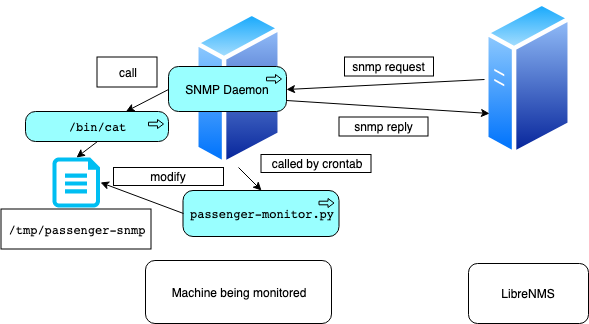

The diagram above was exported from draw.io. Its source (the exported page's mxGraphModel, read from the mxfile embedded in the PNG):
<mxGraphModel dx="1745" dy="567" grid="1" gridSize="10" guides="1" tooltips="1" connect="1" arrows="1" fold="1" page="1" pageScale="1" pageWidth="827" pageHeight="1169" math="0" shadow="0">
  <root>
    <mxCell id="0" />
    <mxCell id="1" parent="0" />
    <mxCell id="2" value="" style="aspect=fixed;perimeter=ellipsePerimeter;html=1;align=center;shadow=0;dashed=0;spacingTop=3;image;image=img/lib/active_directory/generic_server.svg;" vertex="1" parent="1">
      <mxGeometry x="440" y="210" width="88" height="157" as="geometry" />
    </mxCell>
    <mxCell id="3" value="LibreNMS" style="rounded=1;whiteSpace=wrap;html=1;" vertex="1" parent="1">
      <mxGeometry x="424" y="473" width="120" height="60" as="geometry" />
    </mxCell>
    <mxCell id="4" value="" style="aspect=fixed;perimeter=ellipsePerimeter;html=1;align=center;shadow=0;dashed=0;spacingTop=3;image;image=img/lib/active_directory/generic_server.svg;" vertex="1" parent="1">
      <mxGeometry x="150" y="220" width="88" height="157" as="geometry" />
    </mxCell>
    <mxCell id="5" value="Machine being monitored" style="rounded=1;whiteSpace=wrap;html=1;" vertex="1" parent="1">
      <mxGeometry x="101" y="470" width="186" height="63" as="geometry" />
    </mxCell>
    <mxCell id="6" value="SNMP Daemon" style="html=1;outlineConnect=0;whiteSpace=wrap;fillColor=#99ffff;strokeColor=#000000;shape=mxgraph.archimate3.application;appType=proc;archiType=rounded;" vertex="1" parent="1">
      <mxGeometry x="124" y="276" width="118" height="45" as="geometry" />
    </mxCell>
    <mxCell id="7" value="" style="endArrow=classic;html=1;exitX=0;exitY=0.5;exitDx=0;exitDy=0;entryX=1;entryY=0.5;entryDx=0;entryDy=0;entryPerimeter=0;" edge="1" source="2" target="6" parent="1">
      <mxGeometry width="50" height="50" relative="1" as="geometry">
        <mxPoint x="350" y="298.5" as="sourcePoint" />
        <mxPoint x="250" y="299" as="targetPoint" />
      </mxGeometry>
    </mxCell>
    <mxCell id="8" value="" style="endArrow=classic;html=1;exitX=0;exitY=0.5;exitDx=0;exitDy=0;exitPerimeter=0;" edge="1" source="6" target="9" parent="1">
      <mxGeometry width="50" height="50" relative="1" as="geometry">
        <mxPoint x="90" y="510" as="sourcePoint" />
        <mxPoint x="80" y="330" as="targetPoint" />
      </mxGeometry>
    </mxCell>
    <mxCell id="9" value="&lt;pre&gt;&lt;code&gt;/bin/cat&lt;/code&gt;&lt;/pre&gt;" style="html=1;outlineConnect=0;whiteSpace=wrap;fillColor=#99ffff;strokeColor=#000000;shape=mxgraph.archimate3.application;appType=proc;archiType=rounded;" vertex="1" parent="1">
      <mxGeometry x="-19" y="321" width="143" height="30" as="geometry" />
    </mxCell>
    <mxCell id="10" value="call" style="rounded=0;whiteSpace=wrap;html=1;" vertex="1" parent="1">
      <mxGeometry x="52.5" y="266.5" width="60" height="30" as="geometry" />
    </mxCell>
    <mxCell id="11" value="snmp request" style="rounded=0;whiteSpace=wrap;html=1;" vertex="1" parent="1">
      <mxGeometry x="300" y="266.5" width="89" height="19" as="geometry" />
    </mxCell>
    <mxCell id="12" value="" style="endArrow=classic;html=1;exitX=1;exitY=0.75;exitDx=0;exitDy=0;exitPerimeter=0;entryX=0;entryY=0.75;entryDx=0;entryDy=0;" edge="1" source="6" target="2" parent="1">
      <mxGeometry width="50" height="50" relative="1" as="geometry">
        <mxPoint x="240" y="330" as="sourcePoint" />
        <mxPoint x="400" y="340" as="targetPoint" />
      </mxGeometry>
    </mxCell>
    <mxCell id="13" value="snmp reply" style="rounded=0;whiteSpace=wrap;html=1;" vertex="1" parent="1">
      <mxGeometry x="294.5" y="326.5" width="89" height="19" as="geometry" />
    </mxCell>
    <mxCell id="14" value="" style="verticalLabelPosition=bottom;html=1;verticalAlign=top;align=center;strokeColor=none;fillColor=#00BEF2;shape=mxgraph.azure.cloud_services_configuration_file;pointerEvents=1;" vertex="1" parent="1">
      <mxGeometry x="8" y="367" width="47.5" height="50" as="geometry" />
    </mxCell>
    <mxCell id="15" value="" style="endArrow=classic;html=1;exitX=0.5;exitY=1;exitDx=0;exitDy=0;exitPerimeter=0;entryX=0.5;entryY=0;entryDx=0;entryDy=0;entryPerimeter=0;" edge="1" source="9" target="14" parent="1">
      <mxGeometry width="50" height="50" relative="1" as="geometry">
        <mxPoint x="134" y="309" as="sourcePoint" />
        <mxPoint x="91.48648648648646" y="331" as="targetPoint" />
      </mxGeometry>
    </mxCell>
    <mxCell id="16" value="&lt;pre&gt;&lt;code&gt;/tmp/passenger-snmp&lt;/code&gt;&lt;/pre&gt;" style="rounded=0;whiteSpace=wrap;html=1;" vertex="1" parent="1">
      <mxGeometry x="-43.5" y="418.5" width="150" height="40" as="geometry" />
    </mxCell>
    <mxCell id="17" value="&lt;pre&gt;&lt;code&gt;passenger-monitor.py&lt;/code&gt;&lt;/pre&gt;" style="html=1;outlineConnect=0;whiteSpace=wrap;fillColor=#99ffff;strokeColor=#000000;shape=mxgraph.archimate3.application;appType=proc;archiType=rounded;" vertex="1" parent="1">
      <mxGeometry x="138.5" y="400" width="156" height="46" as="geometry" />
    </mxCell>
    <mxCell id="18" value="" style="endArrow=classic;html=1;exitX=0.5;exitY=1;exitDx=0;exitDy=0;entryX=0.5;entryY=0;entryDx=0;entryDy=0;entryPerimeter=0;" edge="1" source="4" target="17" parent="1">
      <mxGeometry width="50" height="50" relative="1" as="geometry">
        <mxPoint x="134" y="309" as="sourcePoint" />
        <mxPoint x="91.48648648648646" y="331" as="targetPoint" />
      </mxGeometry>
    </mxCell>
    <mxCell id="19" value="called by crontab" style="rounded=0;whiteSpace=wrap;html=1;" vertex="1" parent="1">
      <mxGeometry x="216.5" y="364" width="110" height="18" as="geometry" />
    </mxCell>
    <mxCell id="20" value="" style="endArrow=classic;html=1;exitX=0;exitY=0.5;exitDx=0;exitDy=0;entryX=1;entryY=0.5;entryDx=0;entryDy=0;entryPerimeter=0;exitPerimeter=0;" edge="1" source="17" target="14" parent="1">
      <mxGeometry width="50" height="50" relative="1" as="geometry">
        <mxPoint x="204" y="387" as="sourcePoint" />
        <mxPoint x="227" y="410" as="targetPoint" />
      </mxGeometry>
    </mxCell>
    <mxCell id="21" value="modify" style="rounded=0;whiteSpace=wrap;html=1;" vertex="1" parent="1">
      <mxGeometry x="69" y="377" width="110" height="18" as="geometry" />
    </mxCell>
  </root>
</mxGraphModel>